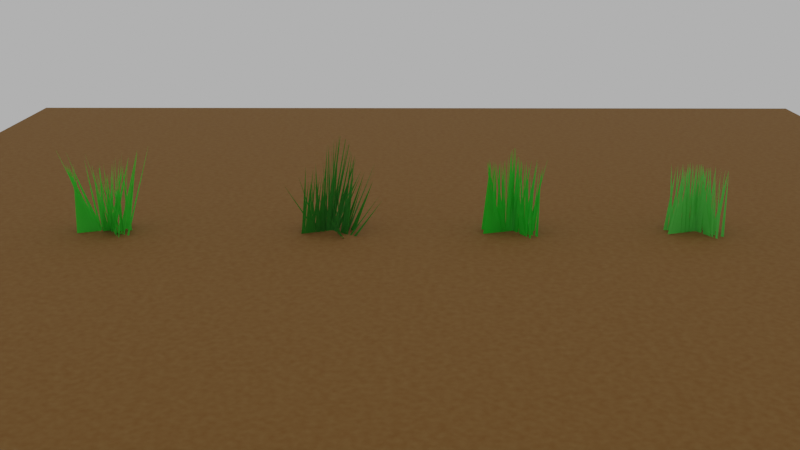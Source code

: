 # Source: simple-grass.blend  (saved by Blender 2.81.16; exported with 4.5.12 LTS)
import bpy
from mathutils import Matrix  # noqa: F401  (used for matrix-valued properties, if any)

bpy.ops.wm.read_factory_settings(use_empty=True)
scene = bpy.context.scene
scene.name = 'Scene'

# ---- collections
col_lights = bpy.data.collections.new('Lights'); scene.collection.children.link(col_lights)
col_collection = bpy.data.collections.new('Collection'); scene.collection.children.link(col_collection)
col_grass = bpy.data.collections.new('Grass'); scene.collection.children.link(col_grass)

# ---- materials (node trees are filled in below, after node groups)
mat_material_001 = bpy.data.materials.new('Material.001')
mat_material = bpy.data.materials.new('Material')
mat_material_002 = bpy.data.materials.new('Material.002')
mat_material_004 = bpy.data.materials.new('Material.004')
mat_material_005 = bpy.data.materials.new('Material.005')

# ---- material node trees
mat_material_001.use_nodes = True; mat_material_001.node_tree.nodes.clear()
_N = mat_material_001.node_tree.nodes; _L = mat_material_001.node_tree.links
n0 = _N.new('ShaderNodeBsdfPrincipled'); n0.name = 'Principled BSDF'; n0.location = (61, 488)
n0.distribution = 'GGX'
n0.subsurface_method = 'BURLEY'
n0.inputs[2].default_value = 1.0
n0.inputs[3].default_value = 1.45
n0.inputs[27].default_value = (0.0, 0.0, 0.0, 1.0)
n0.inputs[28].default_value = 1.0
n1 = _N.new('ShaderNodeTexNoise'); n1.name = 'Noise Texture'; n1.location = (-462, 424)
n1.inputs[2].default_value = 208.3
n2 = _N.new('ShaderNodeOutputMaterial'); n2.name = 'Material Output'; n2.location = (683, 456)
n3 = _N.new('ShaderNodeDisplacement'); n3.name = 'Displacement'; n3.location = (526, 204)
n3.inputs[2].default_value = 1.0
n4 = _N.new('ShaderNodeValToRGB'); n4.name = 'ColorRamp'; n4.location = (-277, 392)
while len(n4.color_ramp.elements) > 1: n4.color_ramp.elements.remove(n4.color_ramp.elements[-1])
n4.color_ramp.elements[0].position = 0.0; n4.color_ramp.elements[0].color = (0.2522, 0.1375, 0.03818, 1.0)
_e = n4.color_ramp.elements.new(1.0); _e.color = (0.186, 0.07284, 0.007246, 1.0)
n5 = _N.new('ShaderNodeValToRGB'); n5.name = 'ColorRamp.001'; n5.location = (212, 139)
while len(n5.color_ramp.elements) > 1: n5.color_ramp.elements.remove(n5.color_ramp.elements[-1])
n5.color_ramp.elements[0].position = 0.0; n5.color_ramp.elements[0].color = (0.2522, 0.2522, 0.2522, 1.0)
_e = n5.color_ramp.elements.new(1.0); _e.color = (0.186, 0.186, 0.186, 1.0)
_L.new(n0.outputs[0], n2.inputs[0])
_L.new(n4.outputs[0], n0.inputs[0])
_L.new(n1.outputs[0], n4.inputs[0])
_L.new(n3.outputs[0], n2.inputs[2])
_L.new(n5.outputs[0], n3.inputs[3])
n2.is_active_output = True
mat_material.use_nodes = True; mat_material.node_tree.nodes.clear()
_N = mat_material.node_tree.nodes; _L = mat_material.node_tree.links
n0 = _N.new('ShaderNodeBsdfPrincipled'); n0.name = 'Principled BSDF'; n0.location = (27, 588)
n0.distribution = 'GGX'
n0.subsurface_method = 'BURLEY'
n0.inputs[2].default_value = 0.9091
n0.inputs[3].default_value = 1.45
n0.inputs[27].default_value = (0.0, 0.0, 0.0, 1.0)
n0.inputs[28].default_value = 1.0
n1 = _N.new('ShaderNodeOutputMaterial'); n1.name = 'Material Output'; n1.location = (693, 554)
n2 = _N.new('ShaderNodeAddShader'); n2.name = 'Add Shader'; n2.location = (473, 539)
n3 = _N.new('ShaderNodeBsdfTranslucent'); n3.name = 'Translucent BSDF'; n3.location = (312, 398)
n4 = _N.new('ShaderNodeValToRGB'); n4.name = 'ColorRamp'; n4.location = (-318, 493)
while len(n4.color_ramp.elements) > 1: n4.color_ramp.elements.remove(n4.color_ramp.elements[-1])
n4.color_ramp.elements[0].position = 0.0; n4.color_ramp.elements[0].color = (0.02125, 0.172, 0.01345, 1.0)
_e = n4.color_ramp.elements.new(1.0); _e.color = (0.09555, 0.4785, 0.08154, 1.0)
_L.new(n0.outputs[0], n2.inputs[0])
_L.new(n4.outputs[0], n0.inputs[0])
_L.new(n2.outputs[0], n1.inputs[0])
_L.new(n4.outputs[0], n3.inputs[0])
_L.new(n3.outputs[0], n2.inputs[1])
n1.is_active_output = True
mat_material_002.use_nodes = True; mat_material_002.node_tree.nodes.clear()
_N = mat_material_002.node_tree.nodes; _L = mat_material_002.node_tree.links
n0 = _N.new('ShaderNodeBsdfPrincipled'); n0.name = 'Principled BSDF'; n0.location = (-2, 610)
n0.distribution = 'GGX'
n0.subsurface_method = 'BURLEY'
n0.inputs[3].default_value = 1.45
n0.inputs[27].default_value = (0.0, 0.0, 0.0, 1.0)
n0.inputs[28].default_value = 1.0
n1 = _N.new('ShaderNodeOutputMaterial'); n1.name = 'Material Output'; n1.location = (860, 560)
n2 = _N.new('ShaderNodeAddShader'); n2.name = 'Add Shader'; n2.location = (533, 558)
n3 = _N.new('ShaderNodeBsdfTranslucent'); n3.name = 'Translucent BSDF'; n3.location = (333, 469)
n4 = _N.new('ShaderNodeValToRGB'); n4.name = 'ColorRamp'; n4.location = (-353, 515)
while len(n4.color_ramp.elements) > 1: n4.color_ramp.elements.remove(n4.color_ramp.elements[-1])
n4.color_ramp.elements[0].position = 0.0; n4.color_ramp.elements[0].color = (0.0, 0.1355, 0.001107, 1.0)
_e = n4.color_ramp.elements.new(1.0); _e.color = (0.02605, 0.4401, 0.02656, 1.0)
_L.new(n0.outputs[0], n2.inputs[0])
_L.new(n2.outputs[0], n1.inputs[0])
_L.new(n3.outputs[0], n2.inputs[1])
_L.new(n4.outputs[0], n0.inputs[0])
_L.new(n4.outputs[0], n3.inputs[0])
n1.is_active_output = True
mat_material_004.use_nodes = True; mat_material_004.node_tree.nodes.clear()
_N = mat_material_004.node_tree.nodes; _L = mat_material_004.node_tree.links
n0 = _N.new('ShaderNodeBsdfPrincipled'); n0.name = 'Principled BSDF'; n0.location = (27, 588)
n0.distribution = 'GGX'
n0.subsurface_method = 'BURLEY'
n0.inputs[2].default_value = 0.9091
n0.inputs[3].default_value = 1.45
n0.inputs[27].default_value = (0.0, 0.0, 0.0, 1.0)
n0.inputs[28].default_value = 1.0
n1 = _N.new('ShaderNodeOutputMaterial'); n1.name = 'Material Output'; n1.location = (693, 554)
n2 = _N.new('ShaderNodeAddShader'); n2.name = 'Add Shader'; n2.location = (473, 539)
n3 = _N.new('ShaderNodeBsdfTranslucent'); n3.name = 'Translucent BSDF'; n3.location = (312, 398)
n4 = _N.new('ShaderNodeValToRGB'); n4.name = 'ColorRamp'; n4.location = (-328, 493)
while len(n4.color_ramp.elements) > 1: n4.color_ramp.elements.remove(n4.color_ramp.elements[-1])
n4.color_ramp.elements[0].position = 0.0; n4.color_ramp.elements[0].color = (0.008596, 0.05507, 0.005885, 1.0)
_e = n4.color_ramp.elements.new(0.8705); _e.color = (0.01458, 0.1445, 0.00626, 1.0)
_e = n4.color_ramp.elements.new(1.0); _e.color = (0.3275, 0.1927, 0.05877, 1.0)
_L.new(n0.outputs[0], n2.inputs[0])
_L.new(n4.outputs[0], n0.inputs[0])
_L.new(n2.outputs[0], n1.inputs[0])
_L.new(n4.outputs[0], n3.inputs[0])
_L.new(n3.outputs[0], n2.inputs[1])
n1.is_active_output = True
mat_material_005.use_nodes = True; mat_material_005.node_tree.nodes.clear()
_N = mat_material_005.node_tree.nodes; _L = mat_material_005.node_tree.links
n0 = _N.new('ShaderNodeBsdfPrincipled'); n0.name = 'Principled BSDF'; n0.location = (27, 588)
n0.distribution = 'GGX'
n0.subsurface_method = 'BURLEY'
n0.inputs[2].default_value = 0.9091
n0.inputs[3].default_value = 1.45
n0.inputs[27].default_value = (0.0, 0.0, 0.0, 1.0)
n0.inputs[28].default_value = 1.0
n1 = _N.new('ShaderNodeOutputMaterial'); n1.name = 'Material Output'; n1.location = (693, 554)
n2 = _N.new('ShaderNodeAddShader'); n2.name = 'Add Shader'; n2.location = (473, 539)
n3 = _N.new('ShaderNodeBsdfTranslucent'); n3.name = 'Translucent BSDF'; n3.location = (312, 398)
n4 = _N.new('ShaderNodeValToRGB'); n4.name = 'ColorRamp'; n4.location = (-318, 493)
while len(n4.color_ramp.elements) > 1: n4.color_ramp.elements.remove(n4.color_ramp.elements[-1])
n4.color_ramp.elements[0].position = 0.0; n4.color_ramp.elements[0].color = (0.02125, 0.172, 0.01345, 1.0)
_e = n4.color_ramp.elements.new(1.0); _e.color = (0.04463, 0.4785, 0.0337, 1.0)
_L.new(n0.outputs[0], n2.inputs[0])
_L.new(n4.outputs[0], n0.inputs[0])
_L.new(n2.outputs[0], n1.inputs[0])
_L.new(n4.outputs[0], n3.inputs[0])
_L.new(n3.outputs[0], n2.inputs[1])
n1.is_active_output = True

# ---- world
world_world = bpy.data.worlds.new('World'); scene.world = world_world
world_world.use_nodes = True; world_world.node_tree.nodes.clear()
_N = world_world.node_tree.nodes; _L = world_world.node_tree.links
n0 = _N.new('ShaderNodeOutputWorld'); n0.name = 'World Output'; n0.location = (581, 398)
n1 = _N.new('ShaderNodeBackground'); n1.name = 'Background'; n1.location = (291, 398)
n1.inputs[0].default_value = (0.4969, 0.4969, 0.4969, 1.0)
_L.new(n1.outputs[0], n0.inputs[0])
n0.is_active_output = True
world_world.color = (0.05088, 0.05088, 0.05088)
world_world.use_sun_shadow = False
world_world.sun_shadow_jitter_overblur = 0.0

# ---- cameras
cam_camera = bpy.data.cameras.new('Camera')

# ---- meshes
me_plane_008 = bpy.data.meshes.new('Plane.008')
me_plane_008.from_pydata([(-1.0, -1.0, 0.0), (1.0, -1.0, 0.0), (-1.0, 1.0, 0.0), (1.0, 1.0, 0.0)], [], [(0, 1, 3, 2)])
_uv = me_plane_008.uv_layers.new(name='UVMap')
_uv.uv.foreach_set('vector', [0.0, 0.0, 1.0, 0.0, 1.0, 1.0, 0.0, 1.0])
me_plane_008.materials.append(mat_material_001)
me_plane_008.use_remesh_fix_poles = True
me_plane_008.use_remesh_preserve_attributes = False
me_plane_008.use_mirror_vertex_groups = False
me_plane_008.update()
me_plane_001 = bpy.data.meshes.new('Plane.001')
me_plane_001.from_pydata([(0.578, 2.031, -0.7138), (0.4278, 2.074, -0.5501), (0.3201, 2.104, -0.426), (0.2017, 2.126, -0.2948), (0.1646, 2.127, -0.2572), (0.09483, 2.125, -0.1739), (0.097, 2.108, -0.1511), (0.1182, 2.121, 0.016), (0.1177, 2.121, 0.02042), (0.08087, 2.044, 0.2184), (0.01337, 2.088, 0.3105), (-0.1191, 2.083, 0.2201), (-0.178, 2.066, 0.2619), (-0.2523, 2.047, 0.3914), (-0.2811, 2.056, 0.6795), (-0.5848, -0.03156, 0.7036), (-0.5136, -0.03156, 0.627), (-0.4533, -0.03156, 0.562), (-0.3994, -0.03156, 0.5039), (-0.339, -0.03156, 0.439), (-0.2464, -0.03156, 0.3393), (-0.1622, -0.03156, 0.2485), (-0.08024, -0.03156, 0.1603), (0.003851, -0.03156, 0.06975), (0.08363, -0.03156, -0.01615), (0.1686, -0.03156, -0.1068), (0.2235, -0.03156, -0.1433), (0.2867, -0.03156, -0.1845), (0.3448, -0.03156, -0.2479), (0.4291, -0.03156, -0.3537), (0.5193, -0.03156, -0.4704), (0.5833, -0.03156, -0.5472), (0.6652, -0.03156, -0.6366), (-0.3984, 2.02, 0.7542), (0.7238, 2.068, -0.3476), (0.5676, 2.108, -0.2249), (0.4802, 2.122, -0.1752), (0.3788, 2.126, -0.1356), (0.3315, 2.127, -0.1122), (0.2383, 2.125, -0.05628), (0.1943, 2.108, -0.06645), (0.1065, 2.121, 0.05382), (0.1045, 2.121, 0.05781), (0.0007948, 2.048, 0.2207), (-0.06771, 2.106, 0.204), (-0.2046, 2.099, 0.05354), (-0.2733, 2.073, 0.03884), (-0.2986, 2.025, -0.03953), (-0.6417, 2.016, 0.2506), (-0.7829, -0.03156, 0.4734), (-0.6906, -0.03156, 0.4243), (-0.6122, -0.03156, 0.3827), (-0.5423, -0.03156, 0.3455), (-0.464, -0.03156, 0.3038), (-0.3439, -0.03156, 0.2399), (-0.2346, -0.03156, 0.1818), (-0.1283, -0.03156, 0.1252), (-0.01919, -0.03156, 0.06717), (0.08431, -0.03156, 0.01211), (0.1948, -0.03156, -0.04521), (0.2634, -0.03156, -0.02524), (0.3217, -0.03156, 0.03572), (0.3785, -0.03156, 0.02589), (0.4791, -0.03156, -0.05185), (0.6007, -0.03156, -0.1657), (0.5965, -0.03156, -0.1101), (0.6366, -0.03156, -0.0885), (-0.7058, 1.995, 0.4147), (-0.06588, 2.092, -0.7196), (-0.138, 2.117, -0.5789), (-0.1646, 2.122, -0.5109), (-0.1949, 2.126, -0.4064), (-0.2052, 2.127, -0.3546), (-0.1822, 2.107, -0.3069), (-0.04738, 2.072, -0.3295), (0.1075, 2.121, -0.05166), (0.1095, 2.121, -0.04765), (0.2014, 2.044, 0.139), (0.2472, 2.094, 0.169), (0.09434, 2.057, 0.3533), (0.06098, 2.048, 0.498), (0.01669, 2.04, 0.6659), (-0.01141, 2.031, 0.7766), (0.06756, -0.03156, 0.6756), (0.1221, -0.03156, 0.5209), (0.1091, -0.03156, 0.4717), (0.06658, -0.03156, 0.4705), (0.01205, -0.03156, 0.4787), (-0.01922, -0.03156, 0.4189), (0.001247, -0.03156, 0.2968), (0.02115, -0.03156, 0.178), (0.04158, -0.03156, 0.05614), (0.06096, -0.03156, -0.05949), (0.08187, -0.03156, -0.1842), (0.1034, -0.03156, -0.3126), (0.1284, -0.03156, -0.4617), (0.1421, -0.03156, -0.5438), (0.1573, -0.03156, -0.6341), (0.173, -0.03156, -0.7281), (0.1877, -0.03156, -0.8157), (0.2069, -0.03156, -0.9304), (-0.03374, 2.001, 0.8563), (-0.5883, 2.107, -0.5847), (-0.5509, 2.101, -0.5374), (-0.4938, 2.083, -0.5448), (-0.3962, 2.05, -0.5624), (-0.3558, 2.038, -0.5529), (-0.3102, 2.034, -0.4585), (-0.2021, 2.054, -0.3318), (0.0683, 2.121, -0.09783), (0.07196, 2.121, -0.09529), (0.2461, 2.042, 0.04636), (0.3285, 2.085, 0.1282), (0.3592, 2.07, 0.1356), (0.4241, 2.071, 0.1853), (0.4337, 2.061, 0.369), (0.4132, 2.041, 0.5879), (0.7621, 0.05097, 0.4569), (0.6535, 0.03605, 0.4281), (0.4936, 0.009538, 0.4684), (0.3493, -0.01444, 0.5057), (0.24, -0.03062, 0.4978), (0.189, -0.03156, 0.3743), (0.1469, -0.03156, 0.2579), (0.1059, -0.03156, 0.1447), (0.06379, -0.03156, 0.02847), (0.02388, -0.03156, -0.08176), (-0.01919, -0.03156, -0.2007), (-0.0635, -0.03156, -0.3231), (-0.115, -0.03156, -0.4652), (-0.1433, -0.03156, -0.5435), (-0.1745, -0.03156, -0.6295), (-0.207, -0.03156, -0.7192), (-0.2372, -0.03156, -0.8027), (-0.2768, -0.03156, -0.9121), (0.4009, 2.003, 0.7406)], [], [(8, 24, 25, 7), (32, 0, 31), (31, 1, 30), (30, 2, 29), (29, 3, 28), (28, 4, 27), (27, 5, 26), (26, 6, 25), (24, 9, 23), (23, 10, 22), (21, 11, 20), (20, 12, 19), (19, 13, 18), (18, 14, 17), (16, 33, 15), (42, 58, 59, 41), (66, 34, 65), (65, 35, 64), (64, 36, 63), (63, 37, 62), (62, 38, 61), (61, 39, 60), (60, 40, 59), (58, 43, 57), (57, 44, 56), (55, 45, 54), (54, 46, 53), (53, 47, 52), (52, 48, 51), (50, 67, 49), (76, 92, 93, 75), (100, 68, 99), (99, 69, 98), (98, 70, 97), (97, 71, 96), (96, 72, 95), (95, 73, 94), (94, 74, 93), (92, 77, 91), (91, 78, 90), (89, 79, 88), (88, 80, 87), (87, 81, 86), (86, 82, 85), (84, 101, 83), (110, 126, 127, 109), (134, 102, 133), (133, 103, 132), (132, 104, 131), (131, 105, 130), (130, 106, 129), (129, 107, 128), (128, 108, 127), (126, 111, 125), (125, 112, 124), (123, 113, 122), (122, 114, 121), (121, 115, 120), (120, 116, 119), (118, 135, 117)])
_uv = me_plane_001.uv_layers.new(name='UVMap')
_uv.uv.foreach_set('vector', [0.5727, 1.0, 0.5414, 0.0, 0.6046, 0.0, 0.5735, 1.0, 0.9829, 0.0, 0.9517, 1.0, 0.9248, 0.0, 0.9248, 0.0, 0.8946, 1.0, 0.8803, 0.0, 0.8803, 0.0, 0.8535, 1.0, 0.8327, 0.0, 0.8327, 0.0, 0.7949, 1.0, 0.7869, 0.0, 0.7869, 0.0, 0.7679, 1.0, 0.7453, 0.0, 0.7453, 0.0, 0.7156, 1.0, 0.6697, 0.0, 0.6697, 0.0, 0.6554, 1.0, 0.6046, 0.0, 0.5414, 0.0, 0.5144, 1.0, 0.4828, 0.0, 0.4828, 0.0, 0.459, 1.0, 0.421, 0.0, 0.3608, 0.0, 0.3354, 1.0, 0.2989, 0.0, 0.2989, 0.0, 0.2768, 1.0, 0.2308, 0.0, 0.2308, 0.0, 0.2134, 1.0, 0.1865, 0.0, 0.1865, 0.0, 0.1548, 1.0, 0.1469, 0.0, 0.1025, 0.0, 0.1095, 0.9891, 0.05024, 0.0, 0.5727, 1.0, 0.5414, 0.0, 0.6046, 0.0, 0.5735, 1.0, 0.9829, 0.0, 0.9517, 1.0, 0.9248, 0.0, 0.9248, 0.0, 0.8946, 1.0, 0.8803, 0.0, 0.8803, 0.0, 0.8535, 1.0, 0.8327, 0.0, 0.8327, 0.0, 0.7949, 1.0, 0.7869, 0.0, 0.7869, 0.0, 0.7679, 1.0, 0.7453, 0.0, 0.7453, 0.0, 0.7156, 1.0, 0.6697, 0.0, 0.6697, 0.0, 0.6554, 1.0, 0.6046, 0.0, 0.5414, 0.0, 0.5144, 1.0, 0.4828, 0.0, 0.4828, 0.0, 0.459, 1.0, 0.421, 0.0, 0.3608, 0.0, 0.3354, 1.0, 0.2989, 0.0, 0.2989, 0.0, 0.2768, 1.0, 0.2308, 0.0, 0.2308, 0.0, 0.2134, 1.0, 0.1865, 0.0, 0.1865, 0.0, 0.1548, 1.0, 0.1469, 0.0, 0.1025, 0.0, 0.1095, 0.9891, 0.05024, 0.0, 0.5727, 1.0, 0.5414, 0.0, 0.6046, 0.0, 0.5735, 1.0, 0.9829, 0.0, 0.9517, 1.0, 0.9248, 0.0, 0.9248, 0.0, 0.8946, 1.0, 0.8803, 0.0, 0.8803, 0.0, 0.8535, 1.0, 0.8327, 0.0, 0.8327, 0.0, 0.7949, 1.0, 0.7869, 0.0, 0.7869, 0.0, 0.7679, 1.0, 0.7453, 0.0, 0.7453, 0.0, 0.7156, 1.0, 0.6697, 0.0, 0.6697, 0.0, 0.6554, 1.0, 0.6046, 0.0, 0.5414, 0.0, 0.5144, 1.0, 0.4828, 0.0, 0.4828, 0.0, 0.459, 1.0, 0.421, 0.0, 0.3608, 0.0, 0.3354, 1.0, 0.2989, 0.0, 0.2989, 0.0, 0.2768, 1.0, 0.2308, 0.0, 0.2308, 0.0, 0.2134, 1.0, 0.1865, 0.0, 0.1865, 0.0, 0.1548, 1.0, 0.1469, 0.0, 0.1025, 0.0, 0.1095, 0.9891, 0.05024, 0.0, 0.5727, 1.0, 0.5414, 0.0, 0.6046, 0.0, 0.5735, 1.0, 0.9829, 0.0, 0.9517, 1.0, 0.9248, 0.0, 0.9248, 0.0, 0.8946, 1.0, 0.8803, 0.0, 0.8803, 0.0, 0.8535, 1.0, 0.8327, 0.0, 0.8327, 0.0, 0.7949, 1.0, 0.7869, 0.0, 0.7869, 0.0, 0.7679, 1.0, 0.7453, 0.0, 0.7453, 0.0, 0.7156, 1.0, 0.6697, 0.0, 0.6697, 0.0, 0.6554, 1.0, 0.6046, 0.0, 0.5414, 0.0, 0.5144, 1.0, 0.4828, 0.0, 0.4828, 0.0, 0.459, 1.0, 0.421, 0.0, 0.3608, 0.0, 0.3354, 1.0, 0.2989, 0.0, 0.2989, 0.0, 0.2768, 1.0, 0.2308, 0.0, 0.2308, 0.0, 0.2134, 1.0, 0.1865, 0.0, 0.1865, 0.0, 0.1548, 1.0, 0.1469, 0.0, 0.1025, 0.0, 0.1095, 0.9891, 0.05024, 0.0])
me_plane_001.materials.append(mat_material)
me_plane_001.use_remesh_fix_poles = True
me_plane_001.use_remesh_preserve_attributes = False
me_plane_001.use_mirror_vertex_groups = False
me_plane_001.update()
me_plane_005 = bpy.data.meshes.new('Plane.005')
me_plane_005.from_pydata([(0.9626, 2.121, -0.6809), (0.5711, 2.146, -0.5374), (0.3591, 2.175, -0.3936), (0.2176, 2.228, -0.2754), (0.1405, 2.277, -0.2607), (0.02524, 2.419, -0.1881), (0.0155, 2.442, -0.1678), (-0.01941, 2.643, -0.0122), (-0.01993, 2.642, -0.007769), (0.03374, 2.294, 0.2258), (0.09015, 2.268, 0.5323), (-0.0947, 2.196, 0.2981), (-0.1096, 2.148, 0.409), (-0.1485, 2.138, 0.6103), (-0.2567, 2.121, 0.7256), (-0.5848, 0.02932, 0.7036), (-0.5136, 0.02932, 0.627), (-0.4533, 0.02932, 0.562), (-0.3994, 0.02932, 0.5039), (-0.339, 0.02932, 0.439), (-0.2464, 0.02932, 0.3393), (-0.1622, 0.02932, 0.2485), (-0.08024, 0.02932, 0.1603), (0.003851, 0.02932, 0.06975), (0.08363, 0.02932, -0.01615), (0.1686, 0.02932, -0.1068), (0.2235, 0.02932, -0.1433), (0.2867, 0.02932, -0.1845), (0.3448, 0.02932, -0.2479), (0.4291, 0.02932, -0.3537), (0.5193, 0.02932, -0.4704), (0.5833, 0.02932, -0.5472), (0.6652, 0.02932, -0.6366), (-0.3972, 2.081, 0.755), (0.7587, 2.138, -0.3187), (0.8146, 2.237, -0.02044), (0.7784, 2.265, 0.07155), (0.5733, 2.301, 0.03582), (0.3877, 2.347, -0.04098), (0.142, 2.508, -0.07601), (0.08517, 2.534, -0.08881), (-0.0271, 2.629, 0.02645), (-0.02818, 2.626, 0.03062), (-0.01945, 2.256, 0.2605), (-0.09002, 2.277, 0.2186), (-0.2134, 2.19, 0.05199), (-0.2732, 2.134, 0.03885), (-0.2986, 2.086, -0.03953), (-0.6417, 2.077, 0.2506), (-0.7829, 0.02932, 0.4734), (-0.6906, 0.02932, 0.4243), (-0.6122, 0.02932, 0.3827), (-0.5423, 0.02932, 0.3455), (-0.464, 0.02932, 0.3038), (-0.3439, 0.02932, 0.2399), (-0.2346, 0.02932, 0.1818), (-0.1283, 0.02932, 0.1252), (-0.01919, 0.02932, 0.06717), (0.08431, 0.02932, 0.01211), (0.1948, 0.02932, -0.04521), (0.2634, 0.02932, -0.02524), (0.3217, 0.02932, 0.03572), (0.3785, 0.02932, 0.02589), (0.4791, 0.02932, -0.05185), (0.6007, 0.02932, -0.1657), (0.5965, 0.02932, -0.1101), (0.6366, 0.02932, -0.0885), (-0.7058, 2.056, 0.4147), (-0.07179, 2.156, -0.7241), (-0.3015, 2.281, -0.7342), (-0.3751, 2.34, -0.7377), (-0.4708, 2.367, -0.6687), (-0.5307, 2.347, -0.5971), (-0.537, 2.287, -0.4966), (-0.1443, 2.171, -0.3898), (-0.0186, 2.604, -0.07751), (-0.01795, 2.608, -0.07376), (0.119, 2.38, 0.1222), (0.1833, 2.369, 0.156), (0.2312, 2.258, 0.7113), (0.2742, 2.298, 1.04), (0.1389, 2.209, 0.9765), (0.02293, 2.122, 0.8626), (0.06756, 0.02932, 0.6756), (0.1221, 0.02932, 0.5209), (0.1091, 0.02932, 0.4717), (0.06658, 0.02932, 0.4705), (0.01205, 0.02932, 0.4787), (-0.01922, 0.02932, 0.4189), (0.001247, 0.02932, 0.2968), (0.02115, 0.02932, 0.178), (0.04158, 0.02932, 0.05614), (0.06096, 0.02932, -0.05949), (0.08187, 0.02932, -0.1842), (0.1034, 0.02932, -0.3126), (0.1284, 0.02932, -0.4617), (0.1421, 0.02932, -0.5438), (0.1573, 0.02932, -0.6341), (0.173, 0.02932, -0.7281), (0.1877, 0.02932, -0.8157), (0.2069, 0.02932, -0.9304), (-0.0323, 2.063, 0.8579), (-0.6164, 2.195, -0.619), (-0.6196, 2.232, -0.631), (-0.6092, 2.273, -0.7099), (-0.584, 2.322, -0.8309), (-0.5714, 2.339, -0.8623), (-0.5749, 2.387, -0.8403), (-0.5525, 2.281, -0.586), (-0.03564, 2.53, -0.1191), (-0.03373, 2.536, -0.1169), (0.1566, 2.402, 0.02802), (0.2849, 2.295, 0.1391), (0.334, 2.244, 0.223), (0.4045, 2.181, 0.3958), (0.3984, 2.195, 0.7613), (0.402, 2.131, 0.7398), (0.7621, 0.1119, 0.4569), (0.6535, 0.09693, 0.4281), (0.4936, 0.07042, 0.4684), (0.3493, 0.04644, 0.5057), (0.24, 0.03026, 0.4978), (0.189, 0.02932, 0.3743), (0.1469, 0.02932, 0.2579), (0.1059, 0.02932, 0.1447), (0.06379, 0.02932, 0.02847), (0.02388, 0.02932, -0.08176), (-0.01919, 0.02932, -0.2007), (-0.0635, 0.02932, -0.3231), (-0.115, 0.02932, -0.4652), (-0.1433, 0.02932, -0.5435), (-0.1745, 0.02932, -0.6295), (-0.207, 0.02932, -0.7192), (-0.2372, 0.02932, -0.8027), (-0.2768, 0.02932, -0.9121), (0.4009, 2.064, 0.7411)], [], [(8, 24, 25, 7), (32, 0, 31), (31, 1, 30), (30, 2, 29), (29, 3, 28), (28, 4, 27), (27, 5, 26), (26, 6, 25), (24, 9, 23), (23, 10, 22), (21, 11, 20), (20, 12, 19), (19, 13, 18), (18, 14, 17), (16, 33, 15), (42, 58, 59, 41), (66, 34, 65), (65, 35, 64), (64, 36, 63), (63, 37, 62), (62, 38, 61), (61, 39, 60), (60, 40, 59), (58, 43, 57), (57, 44, 56), (55, 45, 54), (54, 46, 53), (53, 47, 52), (52, 48, 51), (50, 67, 49), (76, 92, 93, 75), (100, 68, 99), (99, 69, 98), (98, 70, 97), (97, 71, 96), (96, 72, 95), (95, 73, 94), (94, 74, 93), (92, 77, 91), (91, 78, 90), (89, 79, 88), (88, 80, 87), (87, 81, 86), (86, 82, 85), (84, 101, 83), (110, 126, 127, 109), (134, 102, 133), (133, 103, 132), (132, 104, 131), (131, 105, 130), (130, 106, 129), (129, 107, 128), (128, 108, 127), (126, 111, 125), (125, 112, 124), (123, 113, 122), (122, 114, 121), (121, 115, 120), (120, 116, 119), (118, 135, 117)])
_uv = me_plane_005.uv_layers.new(name='UVMap')
_uv.uv.foreach_set('vector', [0.5727, 1.0, 0.5414, 0.0, 0.6046, 0.0, 0.5735, 1.0, 0.9829, 0.0, 0.9517, 1.0, 0.9248, 0.0, 0.9248, 0.0, 0.8946, 1.0, 0.8803, 0.0, 0.8803, 0.0, 0.8535, 1.0, 0.8327, 0.0, 0.8327, 0.0, 0.7949, 1.0, 0.7869, 0.0, 0.7869, 0.0, 0.7679, 1.0, 0.7453, 0.0, 0.7453, 0.0, 0.7156, 1.0, 0.6697, 0.0, 0.6697, 0.0, 0.6554, 1.0, 0.6046, 0.0, 0.5414, 0.0, 0.5144, 1.0, 0.4828, 0.0, 0.4828, 0.0, 0.459, 1.0, 0.421, 0.0, 0.3608, 0.0, 0.3354, 1.0, 0.2989, 0.0, 0.2989, 0.0, 0.2768, 1.0, 0.2308, 0.0, 0.2308, 0.0, 0.2134, 1.0, 0.1865, 0.0, 0.1865, 0.0, 0.1548, 1.0, 0.1469, 0.0, 0.1025, 0.0, 0.1095, 0.9891, 0.05024, 0.0, 0.5727, 1.0, 0.5414, 0.0, 0.6046, 0.0, 0.5735, 1.0, 0.9829, 0.0, 0.9517, 1.0, 0.9248, 0.0, 0.9248, 0.0, 0.8946, 1.0, 0.8803, 0.0, 0.8803, 0.0, 0.8535, 1.0, 0.8327, 0.0, 0.8327, 0.0, 0.7949, 1.0, 0.7869, 0.0, 0.7869, 0.0, 0.7679, 1.0, 0.7453, 0.0, 0.7453, 0.0, 0.7156, 1.0, 0.6697, 0.0, 0.6697, 0.0, 0.6554, 1.0, 0.6046, 0.0, 0.5414, 0.0, 0.5144, 1.0, 0.4828, 0.0, 0.4828, 0.0, 0.459, 1.0, 0.421, 0.0, 0.3608, 0.0, 0.3354, 1.0, 0.2989, 0.0, 0.2989, 0.0, 0.2768, 1.0, 0.2308, 0.0, 0.2308, 0.0, 0.2134, 1.0, 0.1865, 0.0, 0.1865, 0.0, 0.1548, 1.0, 0.1469, 0.0, 0.1025, 0.0, 0.1095, 0.9891, 0.05024, 0.0, 0.5727, 1.0, 0.5414, 0.0, 0.6046, 0.0, 0.5735, 1.0, 0.9829, 0.0, 0.9517, 1.0, 0.9248, 0.0, 0.9248, 0.0, 0.8946, 1.0, 0.8803, 0.0, 0.8803, 0.0, 0.8535, 1.0, 0.8327, 0.0, 0.8327, 0.0, 0.7949, 1.0, 0.7869, 0.0, 0.7869, 0.0, 0.7679, 1.0, 0.7453, 0.0, 0.7453, 0.0, 0.7156, 1.0, 0.6697, 0.0, 0.6697, 0.0, 0.6554, 1.0, 0.6046, 0.0, 0.5414, 0.0, 0.5144, 1.0, 0.4828, 0.0, 0.4828, 0.0, 0.459, 1.0, 0.421, 0.0, 0.3608, 0.0, 0.3354, 1.0, 0.2989, 0.0, 0.2989, 0.0, 0.2768, 1.0, 0.2308, 0.0, 0.2308, 0.0, 0.2134, 1.0, 0.1865, 0.0, 0.1865, 0.0, 0.1548, 1.0, 0.1469, 0.0, 0.1025, 0.0, 0.1095, 0.9891, 0.05024, 0.0, 0.5727, 1.0, 0.5414, 0.0, 0.6046, 0.0, 0.5735, 1.0, 0.9829, 0.0, 0.9517, 1.0, 0.9248, 0.0, 0.9248, 0.0, 0.8946, 1.0, 0.8803, 0.0, 0.8803, 0.0, 0.8535, 1.0, 0.8327, 0.0, 0.8327, 0.0, 0.7949, 1.0, 0.7869, 0.0, 0.7869, 0.0, 0.7679, 1.0, 0.7453, 0.0, 0.7453, 0.0, 0.7156, 1.0, 0.6697, 0.0, 0.6697, 0.0, 0.6554, 1.0, 0.6046, 0.0, 0.5414, 0.0, 0.5144, 1.0, 0.4828, 0.0, 0.4828, 0.0, 0.459, 1.0, 0.421, 0.0, 0.3608, 0.0, 0.3354, 1.0, 0.2989, 0.0, 0.2989, 0.0, 0.2768, 1.0, 0.2308, 0.0, 0.2308, 0.0, 0.2134, 1.0, 0.1865, 0.0, 0.1865, 0.0, 0.1548, 1.0, 0.1469, 0.0, 0.1025, 0.0, 0.1095, 0.9891, 0.05024, 0.0])
me_plane_005.materials.append(mat_material_002)
me_plane_005.use_remesh_fix_poles = True
me_plane_005.use_remesh_preserve_attributes = False
me_plane_005.use_mirror_vertex_groups = False
me_plane_005.update()
me_plane_006 = bpy.data.meshes.new('Plane.006')
me_plane_006.from_pydata([(0.6564, 1.364, -1.514), (0.4761, 1.685, -1.033), (0.327, 2.092, -0.4755), (0.3761, 2.655, -0.1168), (0.3651, 2.709, -0.06545), (0.3321, 2.76, 0.04338), (0.374, 2.783, 0.08413), (0.5569, 2.788, 0.4204), (0.5546, 2.775, 0.4321), (0.2833, 1.925, 0.9204), (0.04864, 1.831, 0.9111), (-0.1423, 1.864, 0.698), (-0.2243, 1.828, 0.6298), (-0.3204, 1.71, 0.6823), (-0.4558, 1.273, 1.464), (-0.5848, -0.03156, 0.7036), (-0.5136, -0.03156, 0.627), (-0.4533, -0.03156, 0.562), (-0.3994, -0.03156, 0.5039), (-0.339, -0.03156, 0.439), (-0.2464, -0.03156, 0.3393), (-0.1622, -0.03156, 0.2485), (-0.08024, -0.03156, 0.1603), (0.003851, -0.03156, 0.06975), (0.08363, -0.03156, -0.01615), (0.1686, -0.03156, -0.1068), (0.2235, -0.03156, -0.1433), (0.2867, -0.03156, -0.1845), (0.3448, -0.03156, -0.2479), (0.4291, -0.03156, -0.3537), (0.5193, -0.03156, -0.4704), (0.5833, -0.03156, -0.5472), (0.6652, -0.03156, -0.6366), (-0.5806, 1.184, 1.563), (0.7594, 1.77, -0.7085), (0.6044, 2.129, -0.2835), (0.6825, 2.534, -0.092), (0.7503, 2.82, 0.06623), (0.7517, 2.893, 0.1229), (0.7097, 2.956, 0.2282), (0.6493, 2.941, 0.2187), (0.5146, 2.646, 0.5272), (0.5074, 2.628, 0.5393), (0.05829, 1.85, 0.8446), (-0.04259, 1.921, 0.7634), (-0.424, 1.832, 0.2632), (-0.6315, 1.616, 0.1092), (-0.7179, 1.522, -0.0202), (-1.218, 1.146, -0.1881), (-0.7829, -0.03156, 0.4734), (-0.6906, -0.03156, 0.4243), (-0.6122, -0.03156, 0.3827), (-0.5423, -0.03156, 0.3455), (-0.464, -0.03156, 0.3038), (-0.3439, -0.03156, 0.2399), (-0.2346, -0.03156, 0.1818), (-0.1283, -0.03156, 0.1252), (-0.01919, -0.03156, 0.06717), (0.08431, -0.03156, 0.01211), (0.1948, -0.03156, -0.04521), (0.2634, -0.03156, -0.02524), (0.3217, -0.03156, 0.03572), (0.3785, -0.03156, 0.02589), (0.4791, -0.03156, -0.05185), (0.6007, -0.03156, -0.1657), (0.5965, -0.03156, -0.1101), (0.6366, -0.03156, -0.0885), (-1.324, 1.046, -0.0745), (-0.06349, 2.086, -0.7376), (-0.2213, 2.086, -0.4977), (-0.3154, 2.017, -0.4126), (-0.4351, 1.926, -0.2886), (-0.4762, 1.895, -0.2294), (-0.4501, 1.902, -0.1643), (-0.1767, 2.1, -0.1485), (0.5153, 2.878, 0.2646), (0.5224, 2.879, 0.2727), (0.5719, 2.229, 0.7473), (0.6412, 2.329, 0.714), (0.2534, 1.843, 1.002), (0.02593, 1.712, 0.9856), (-0.08576, 1.632, 1.148), (-0.109, 1.644, 1.236), (0.06756, -0.03156, 0.6756), (0.1221, -0.03156, 0.5209), (0.1091, -0.03156, 0.4717), (0.06658, -0.03156, 0.4705), (0.01205, -0.03156, 0.4787), (-0.01922, -0.03156, 0.4189), (0.001247, -0.03156, 0.2968), (0.02115, -0.03156, 0.178), (0.04158, -0.03156, 0.05614), (0.06096, -0.03156, -0.05949), (0.08187, -0.03156, -0.1842), (0.1034, -0.03156, -0.3126), (0.1284, -0.03156, -0.4617), (0.1421, -0.03156, -0.5438), (0.1573, -0.03156, -0.6341), (0.173, -0.03156, -0.7281), (0.1877, -0.03156, -0.8157), (0.2069, -0.03156, -0.9304), (-0.121, 1.655, 1.267), (-0.7932, 1.82, -0.5911), (-0.8057, 1.751, -0.5446), (-0.734, 1.76, -0.5453), (-0.5957, 1.8, -0.5459), (-0.5546, 1.801, -0.5259), (-0.5968, 1.718, -0.4031), (-0.4966, 1.801, -0.2076), (0.3749, 2.789, 0.181), (0.3876, 2.8, 0.1852), (0.7097, 2.602, 0.4818), (0.7463, 2.432, 0.5875), (0.7588, 2.35, 0.6054), (0.7879, 2.192, 0.6744), (0.8882, 2.033, 0.9875), (0.9602, 1.983, 1.306), (0.7621, 0.05097, 0.4569), (0.6535, 0.03605, 0.4281), (0.4936, 0.009538, 0.4684), (0.3493, -0.01444, 0.5057), (0.24, -0.03062, 0.4978), (0.189, -0.03156, 0.3743), (0.1469, -0.03156, 0.2579), (0.1059, -0.03156, 0.1447), (0.06379, -0.03156, 0.02847), (0.02388, -0.03156, -0.08176), (-0.01919, -0.03156, -0.2007), (-0.0635, -0.03156, -0.3231), (-0.115, -0.03156, -0.4652), (-0.1433, -0.03156, -0.5435), (-0.1745, -0.03156, -0.6295), (-0.207, -0.03156, -0.7192), (-0.2372, -0.03156, -0.8027), (-0.2768, -0.03156, -0.9121), (0.8911, 1.951, 1.384)], [], [(8, 24, 25, 7), (32, 0, 31), (31, 1, 30), (30, 2, 29), (29, 3, 28), (28, 4, 27), (27, 5, 26), (26, 6, 25), (24, 9, 23), (23, 10, 22), (21, 11, 20), (20, 12, 19), (19, 13, 18), (18, 14, 17), (16, 33, 15), (42, 58, 59, 41), (66, 34, 65), (65, 35, 64), (64, 36, 63), (63, 37, 62), (62, 38, 61), (61, 39, 60), (60, 40, 59), (58, 43, 57), (57, 44, 56), (55, 45, 54), (54, 46, 53), (53, 47, 52), (52, 48, 51), (50, 67, 49), (76, 92, 93, 75), (100, 68, 99), (99, 69, 98), (98, 70, 97), (97, 71, 96), (96, 72, 95), (95, 73, 94), (94, 74, 93), (92, 77, 91), (91, 78, 90), (89, 79, 88), (88, 80, 87), (87, 81, 86), (86, 82, 85), (84, 101, 83), (110, 126, 127, 109), (134, 102, 133), (133, 103, 132), (132, 104, 131), (131, 105, 130), (130, 106, 129), (129, 107, 128), (128, 108, 127), (126, 111, 125), (125, 112, 124), (123, 113, 122), (122, 114, 121), (121, 115, 120), (120, 116, 119), (118, 135, 117)])
_uv = me_plane_006.uv_layers.new(name='UVMap')
_uv.uv.foreach_set('vector', [0.5727, 1.0, 0.5414, 0.0, 0.6046, 0.0, 0.5735, 1.0, 0.9829, 0.0, 0.9517, 1.0, 0.9248, 0.0, 0.9248, 0.0, 0.8946, 1.0, 0.8803, 0.0, 0.8803, 0.0, 0.8535, 1.0, 0.8327, 0.0, 0.8327, 0.0, 0.7949, 1.0, 0.7869, 0.0, 0.7869, 0.0, 0.7679, 1.0, 0.7453, 0.0, 0.7453, 0.0, 0.7156, 1.0, 0.6697, 0.0, 0.6697, 0.0, 0.6554, 1.0, 0.6046, 0.0, 0.5414, 0.0, 0.5144, 1.0, 0.4828, 0.0, 0.4828, 0.0, 0.459, 1.0, 0.421, 0.0, 0.3608, 0.0, 0.3354, 1.0, 0.2989, 0.0, 0.2989, 0.0, 0.2768, 1.0, 0.2308, 0.0, 0.2308, 0.0, 0.2134, 1.0, 0.1865, 0.0, 0.1865, 0.0, 0.1548, 1.0, 0.1469, 0.0, 0.1025, 0.0, 0.1095, 0.9891, 0.05024, 0.0, 0.5727, 1.0, 0.5414, 0.0, 0.6046, 0.0, 0.5735, 1.0, 0.9829, 0.0, 0.9517, 1.0, 0.9248, 0.0, 0.9248, 0.0, 0.8946, 1.0, 0.8803, 0.0, 0.8803, 0.0, 0.8535, 1.0, 0.8327, 0.0, 0.8327, 0.0, 0.7949, 1.0, 0.7869, 0.0, 0.7869, 0.0, 0.7679, 1.0, 0.7453, 0.0, 0.7453, 0.0, 0.7156, 1.0, 0.6697, 0.0, 0.6697, 0.0, 0.6554, 1.0, 0.6046, 0.0, 0.5414, 0.0, 0.5144, 1.0, 0.4828, 0.0, 0.4828, 0.0, 0.459, 1.0, 0.421, 0.0, 0.3608, 0.0, 0.3354, 1.0, 0.2989, 0.0, 0.2989, 0.0, 0.2768, 1.0, 0.2308, 0.0, 0.2308, 0.0, 0.2134, 1.0, 0.1865, 0.0, 0.1865, 0.0, 0.1548, 1.0, 0.1469, 0.0, 0.1025, 0.0, 0.1095, 0.9891, 0.05024, 0.0, 0.5727, 1.0, 0.5414, 0.0, 0.6046, 0.0, 0.5735, 1.0, 0.9829, 0.0, 0.9517, 1.0, 0.9248, 0.0, 0.9248, 0.0, 0.8946, 1.0, 0.8803, 0.0, 0.8803, 0.0, 0.8535, 1.0, 0.8327, 0.0, 0.8327, 0.0, 0.7949, 1.0, 0.7869, 0.0, 0.7869, 0.0, 0.7679, 1.0, 0.7453, 0.0, 0.7453, 0.0, 0.7156, 1.0, 0.6697, 0.0, 0.6697, 0.0, 0.6554, 1.0, 0.6046, 0.0, 0.5414, 0.0, 0.5144, 1.0, 0.4828, 0.0, 0.4828, 0.0, 0.459, 1.0, 0.421, 0.0, 0.3608, 0.0, 0.3354, 1.0, 0.2989, 0.0, 0.2989, 0.0, 0.2768, 1.0, 0.2308, 0.0, 0.2308, 0.0, 0.2134, 1.0, 0.1865, 0.0, 0.1865, 0.0, 0.1548, 1.0, 0.1469, 0.0, 0.1025, 0.0, 0.1095, 0.9891, 0.05024, 0.0, 0.5727, 1.0, 0.5414, 0.0, 0.6046, 0.0, 0.5735, 1.0, 0.9829, 0.0, 0.9517, 1.0, 0.9248, 0.0, 0.9248, 0.0, 0.8946, 1.0, 0.8803, 0.0, 0.8803, 0.0, 0.8535, 1.0, 0.8327, 0.0, 0.8327, 0.0, 0.7949, 1.0, 0.7869, 0.0, 0.7869, 0.0, 0.7679, 1.0, 0.7453, 0.0, 0.7453, 0.0, 0.7156, 1.0, 0.6697, 0.0, 0.6697, 0.0, 0.6554, 1.0, 0.6046, 0.0, 0.5414, 0.0, 0.5144, 1.0, 0.4828, 0.0, 0.4828, 0.0, 0.459, 1.0, 0.421, 0.0, 0.3608, 0.0, 0.3354, 1.0, 0.2989, 0.0, 0.2989, 0.0, 0.2768, 1.0, 0.2308, 0.0, 0.2308, 0.0, 0.2134, 1.0, 0.1865, 0.0, 0.1865, 0.0, 0.1548, 1.0, 0.1469, 0.0, 0.1025, 0.0, 0.1095, 0.9891, 0.05024, 0.0])
me_plane_006.materials.append(mat_material_004)
me_plane_006.use_remesh_fix_poles = True
me_plane_006.use_remesh_preserve_attributes = False
me_plane_006.use_mirror_vertex_groups = False
me_plane_006.update()
me_plane_007 = bpy.data.meshes.new('Plane.007')
me_plane_007.from_pydata([(0.6848, 2.508, -1.702), (0.5115, 2.444, -1.322), (0.353, 2.209, -0.7182), (0.2231, 2.103, -0.4579), (0.1556, 2.192, -0.2053), (-0.04119, 2.399, 0.3631), (-0.258, 2.415, 0.3614), (-1.648, 2.174, 0.1292), (-1.649, 2.172, 0.1355), (-1.089, 2.077, 0.5346), (-1.394, 2.09, 0.4127), (-1.467, 2.154, 0.2785), (-1.267, 2.174, 0.3307), (-0.832, 2.266, 0.5034), (-0.3494, 2.386, 0.7854), (-0.5848, -0.03156, 0.7036), (-0.5136, -0.03156, 0.627), (-0.4533, -0.03156, 0.562), (-0.3994, -0.03156, 0.5039), (-0.339, -0.03156, 0.439), (-0.2464, -0.03156, 0.3393), (-0.1622, -0.03156, 0.2485), (-0.08024, -0.03156, 0.1603), (0.003851, -0.03156, 0.06975), (0.08363, -0.03156, -0.01615), (0.1686, -0.03156, -0.1068), (0.2235, -0.03156, -0.1433), (0.2867, -0.03156, -0.1845), (0.3448, -0.03156, -0.2479), (0.4291, -0.03156, -0.3537), (0.5193, -0.03156, -0.4704), (0.5833, -0.03156, -0.5472), (0.6652, -0.03156, -0.6366), (0.4725, 2.608, 1.231), (0.7735, 2.285, -0.8061), (0.5669, 2.044, -0.2005), (0.4487, 2.062, 0.09262), (0.3033, 2.277, 0.3828), (0.05588, 2.368, 0.4313), (-1.176, 2.198, 0.1349), (-1.295, 2.185, 0.1008), (-1.646, 2.16, 0.1808), (-1.644, 2.158, 0.1859), (-1.397, 2.083, 0.3943), (-1.575, 2.146, 0.2599), (-0.1537, 2.5, 0.5774), (-0.1017, 2.346, 0.3649), (-0.2799, 2.12, -0.216), (-0.5084, 2.087, 0.246), (-0.7829, -0.03156, 0.4734), (-0.6906, -0.03156, 0.4243), (-0.6122, -0.03156, 0.3827), (-0.5423, -0.03156, 0.3455), (-0.464, -0.03156, 0.3038), (-0.3439, -0.03156, 0.2399), (-0.2346, -0.03156, 0.1818), (-0.1283, -0.03156, 0.1252), (-0.01919, -0.03156, 0.06717), (0.08431, -0.03156, 0.01211), (0.1948, -0.03156, -0.04521), (0.2634, -0.03156, -0.02524), (0.3217, -0.03156, 0.03572), (0.3785, -0.03156, 0.02589), (0.4791, -0.03156, -0.05185), (0.6007, -0.03156, -0.1657), (0.5965, -0.03156, -0.1101), (0.6366, -0.03156, -0.0885), (-0.297, 2.209, 0.6106), (-0.04059, 2.143, -0.9351), (-0.07774, 2.162, -1.069), (-0.08855, 2.17, -1.127), (-0.09929, 2.169, -1.176), (-0.1034, 2.16, -1.17), (-0.07895, 2.113, -1.126), (0.03972, 2.049, -1.012), (-1.495, 2.196, 0.06465), (-1.515, 2.194, 0.065), (-0.5581, 2.232, 0.7022), (-0.612, 2.239, 0.662), (-0.9238, 2.135, 0.6308), (-1.242, 2.075, 0.4721), (-1.326, 2.059, 0.3863), (-1.189, 2.044, 0.4363), (0.06756, -0.03156, 0.6756), (0.1221, -0.03156, 0.5209), (0.1091, -0.03156, 0.4717), (0.06658, -0.03156, 0.4705), (0.01205, -0.03156, 0.4787), (-0.01922, -0.03156, 0.4189), (0.001247, -0.03156, 0.2968), (0.02115, -0.03156, 0.178), (0.04158, -0.03156, 0.05614), (0.06096, -0.03156, -0.05949), (0.08187, -0.03156, -0.1842), (0.1034, -0.03156, -0.3126), (0.1284, -0.03156, -0.4617), (0.1421, -0.03156, -0.5438), (0.1573, -0.03156, -0.6341), (0.173, -0.03156, -0.7281), (0.1877, -0.03156, -0.8157), (0.2069, -0.03156, -0.9304), (-0.6915, 2.18, 0.7018), (-0.5622, 2.125, -0.7968), (-0.5132, 2.126, -0.8425), (-0.4484, 2.113, -0.9134), (-0.3407, 2.087, -1.013), (-0.2944, 2.079, -1.052), (-0.2278, 2.089, -1.128), (-0.09876, 2.076, -1.156), (-1.06, 2.249, 0.1336), (-1.097, 2.244, 0.1251), (-1.067, 2.086, 0.356), (-0.1455, 2.411, 0.7719), (0.2757, 2.537, 0.9325), (0.3764, 2.428, 0.8984), (0.2822, 2.283, 0.8818), (0.2848, 2.295, 0.8843), (0.7621, 0.05097, 0.4569), (0.6535, 0.03605, 0.4281), (0.4936, 0.009538, 0.4684), (0.3493, -0.01444, 0.5057), (0.24, -0.03062, 0.4978), (0.189, -0.03156, 0.3743), (0.1469, -0.03156, 0.2579), (0.1059, -0.03156, 0.1447), (0.06379, -0.03156, 0.02847), (0.02388, -0.03156, -0.08176), (-0.01919, -0.03156, -0.2007), (-0.0635, -0.03156, -0.3231), (-0.115, -0.03156, -0.4652), (-0.1433, -0.03156, -0.5435), (-0.1745, -0.03156, -0.6295), (-0.207, -0.03156, -0.7192), (-0.2372, -0.03156, -0.8027), (-0.2768, -0.03156, -0.9121), (0.2511, 2.232, 0.8697)], [], [(8, 24, 25, 7), (32, 0, 31), (31, 1, 30), (30, 2, 29), (29, 3, 28), (28, 4, 27), (27, 5, 26), (26, 6, 25), (24, 9, 23), (23, 10, 22), (21, 11, 20), (20, 12, 19), (19, 13, 18), (18, 14, 17), (16, 33, 15), (42, 58, 59, 41), (66, 34, 65), (65, 35, 64), (64, 36, 63), (63, 37, 62), (62, 38, 61), (61, 39, 60), (60, 40, 59), (58, 43, 57), (57, 44, 56), (55, 45, 54), (54, 46, 53), (53, 47, 52), (52, 48, 51), (50, 67, 49), (76, 92, 93, 75), (100, 68, 99), (99, 69, 98), (98, 70, 97), (97, 71, 96), (96, 72, 95), (95, 73, 94), (94, 74, 93), (92, 77, 91), (91, 78, 90), (89, 79, 88), (88, 80, 87), (87, 81, 86), (86, 82, 85), (84, 101, 83), (110, 126, 127, 109), (134, 102, 133), (133, 103, 132), (132, 104, 131), (131, 105, 130), (130, 106, 129), (129, 107, 128), (128, 108, 127), (126, 111, 125), (125, 112, 124), (123, 113, 122), (122, 114, 121), (121, 115, 120), (120, 116, 119), (118, 135, 117)])
_uv = me_plane_007.uv_layers.new(name='UVMap')
_uv.uv.foreach_set('vector', [0.5727, 1.0, 0.5414, 0.0, 0.6046, 0.0, 0.5735, 1.0, 0.9829, 0.0, 0.9517, 1.0, 0.9248, 0.0, 0.9248, 0.0, 0.8946, 1.0, 0.8803, 0.0, 0.8803, 0.0, 0.8535, 1.0, 0.8327, 0.0, 0.8327, 0.0, 0.7949, 1.0, 0.7869, 0.0, 0.7869, 0.0, 0.7679, 1.0, 0.7453, 0.0, 0.7453, 0.0, 0.7156, 1.0, 0.6697, 0.0, 0.6697, 0.0, 0.6554, 1.0, 0.6046, 0.0, 0.5414, 0.0, 0.5144, 1.0, 0.4828, 0.0, 0.4828, 0.0, 0.459, 1.0, 0.421, 0.0, 0.3608, 0.0, 0.3354, 1.0, 0.2989, 0.0, 0.2989, 0.0, 0.2768, 1.0, 0.2308, 0.0, 0.2308, 0.0, 0.2134, 1.0, 0.1865, 0.0, 0.1865, 0.0, 0.1548, 1.0, 0.1469, 0.0, 0.1025, 0.0, 0.1095, 0.9891, 0.05024, 0.0, 0.5727, 1.0, 0.5414, 0.0, 0.6046, 0.0, 0.5735, 1.0, 0.9829, 0.0, 0.9517, 1.0, 0.9248, 0.0, 0.9248, 0.0, 0.8946, 1.0, 0.8803, 0.0, 0.8803, 0.0, 0.8535, 1.0, 0.8327, 0.0, 0.8327, 0.0, 0.7949, 1.0, 0.7869, 0.0, 0.7869, 0.0, 0.7679, 1.0, 0.7453, 0.0, 0.7453, 0.0, 0.7156, 1.0, 0.6697, 0.0, 0.6697, 0.0, 0.6554, 1.0, 0.6046, 0.0, 0.5414, 0.0, 0.5144, 1.0, 0.4828, 0.0, 0.4828, 0.0, 0.459, 1.0, 0.421, 0.0, 0.3608, 0.0, 0.3354, 1.0, 0.2989, 0.0, 0.2989, 0.0, 0.2768, 1.0, 0.2308, 0.0, 0.2308, 0.0, 0.2134, 1.0, 0.1865, 0.0, 0.1865, 0.0, 0.1548, 1.0, 0.1469, 0.0, 0.1025, 0.0, 0.1095, 0.9891, 0.05024, 0.0, 0.5727, 1.0, 0.5414, 0.0, 0.6046, 0.0, 0.5735, 1.0, 0.9829, 0.0, 0.9517, 1.0, 0.9248, 0.0, 0.9248, 0.0, 0.8946, 1.0, 0.8803, 0.0, 0.8803, 0.0, 0.8535, 1.0, 0.8327, 0.0, 0.8327, 0.0, 0.7949, 1.0, 0.7869, 0.0, 0.7869, 0.0, 0.7679, 1.0, 0.7453, 0.0, 0.7453, 0.0, 0.7156, 1.0, 0.6697, 0.0, 0.6697, 0.0, 0.6554, 1.0, 0.6046, 0.0, 0.5414, 0.0, 0.5144, 1.0, 0.4828, 0.0, 0.4828, 0.0, 0.459, 1.0, 0.421, 0.0, 0.3608, 0.0, 0.3354, 1.0, 0.2989, 0.0, 0.2989, 0.0, 0.2768, 1.0, 0.2308, 0.0, 0.2308, 0.0, 0.2134, 1.0, 0.1865, 0.0, 0.1865, 0.0, 0.1548, 1.0, 0.1469, 0.0, 0.1025, 0.0, 0.1095, 0.9891, 0.05024, 0.0, 0.5727, 1.0, 0.5414, 0.0, 0.6046, 0.0, 0.5735, 1.0, 0.9829, 0.0, 0.9517, 1.0, 0.9248, 0.0, 0.9248, 0.0, 0.8946, 1.0, 0.8803, 0.0, 0.8803, 0.0, 0.8535, 1.0, 0.8327, 0.0, 0.8327, 0.0, 0.7949, 1.0, 0.7869, 0.0, 0.7869, 0.0, 0.7679, 1.0, 0.7453, 0.0, 0.7453, 0.0, 0.7156, 1.0, 0.6697, 0.0, 0.6697, 0.0, 0.6554, 1.0, 0.6046, 0.0, 0.5414, 0.0, 0.5144, 1.0, 0.4828, 0.0, 0.4828, 0.0, 0.459, 1.0, 0.421, 0.0, 0.3608, 0.0, 0.3354, 1.0, 0.2989, 0.0, 0.2989, 0.0, 0.2768, 1.0, 0.2308, 0.0, 0.2308, 0.0, 0.2134, 1.0, 0.1865, 0.0, 0.1865, 0.0, 0.1548, 1.0, 0.1469, 0.0, 0.1025, 0.0, 0.1095, 0.9891, 0.05024, 0.0])
me_plane_007.materials.append(mat_material_005)
me_plane_007.use_remesh_fix_poles = True
me_plane_007.use_remesh_preserve_attributes = False
me_plane_007.use_mirror_vertex_groups = False
me_plane_007.update()

# ---- objects
ob_camera = bpy.data.objects.new('Camera', cam_camera)
ob_plane = bpy.data.objects.new('Plane', me_plane_008)
ob_grass_1 = bpy.data.objects.new('Grass 1', me_plane_001)
ob_grass_2 = bpy.data.objects.new('Grass 2', me_plane_005)
ob_grass_3 = bpy.data.objects.new('Grass 3', me_plane_006)
ob_grass_4 = bpy.data.objects.new('Grass 4', me_plane_007)

# ---- transforms, parenting, visibility, modifiers, constraints
ob_camera.location = (-15.85, 0.1862, 4.512)
ob_camera.rotation_euler = (1.299, 1.2e-07, -1.564)
ob_camera.scale = (1.0, 1.0, 1.0)
ob_camera.lineart.crease_threshold = 0.0
ob_plane.location = (1.944, 0.0, 0.0)
ob_plane.scale = (8.984, 8.984, 8.984)
ob_plane.lineart.crease_threshold = 0.0
ob_grass_1.location = (0.0, -4.077, -0.02941)
ob_grass_1.rotation_euler = (1.571, -0.0, 0.0)
ob_grass_1.scale = (0.4892, 0.4892, 0.4892)
ob_grass_1.lineart.crease_threshold = 0.0
ob_grass_2.location = (0.0, -1.373, -0.02941)
ob_grass_2.rotation_euler = (1.571, -0.0, 0.0)
ob_grass_2.scale = (0.4892, 0.4892, 0.4892)
ob_grass_2.lineart.crease_threshold = 0.0
ob_grass_3.location = (0.0, 1.307, -0.02941)
ob_grass_3.rotation_euler = (1.571, -0.0, 0.0)
ob_grass_3.scale = (0.4892, 0.4892, 0.4892)
ob_grass_3.lineart.crease_threshold = 0.0
ob_grass_4.location = (0.0, 4.607, -0.02941)
ob_grass_4.rotation_euler = (1.571, -0.0, 0.0)
ob_grass_4.scale = (0.4892, 0.4892, 0.4892)
ob_grass_4.lineart.crease_threshold = 0.0

# ---- collection membership
scene.collection.objects.link(ob_camera)
scene.collection.objects.link(ob_plane)
col_grass.objects.link(ob_grass_1)
col_grass.objects.link(ob_grass_2)
col_grass.objects.link(ob_grass_3)
col_grass.objects.link(ob_grass_4)

# ---- scene / render settings (as saved in the file)
scene.camera = ob_camera
scene.frame_start = 1; scene.frame_end = 180; scene.frame_set(1)
scene.render.engine = 'CYCLES'
scene.render.image_settings.file_format = 'FFMPEG'
scene.render.image_settings.color_mode = 'RGB'
scene.render.resolution_x = 1280
scene.render.resolution_y = 720
scene.cycles.use_denoising = False
scene.cycles.samples = 128
scene.cycles.sampling_pattern = 'TABULATED_SOBOL'
scene.cycles.use_adaptive_sampling = False
scene.cycles.use_light_tree = False
scene.cycles.max_bounces = 10
scene.cycles.transmission_bounces = 10
scene.view_settings.view_transform = 'Filmic'
bpy.context.view_layer.update()
